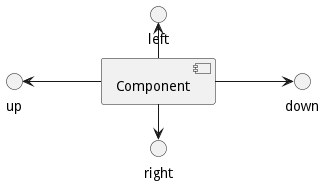

The diagram above was rendered by PlantUML. Its source (embedded in the PNG):
@startuml
left to right direction
[Component] -left-> left
[Component] -right-> right
[Component] -up-> up
[Component] -down-> down
@enduml